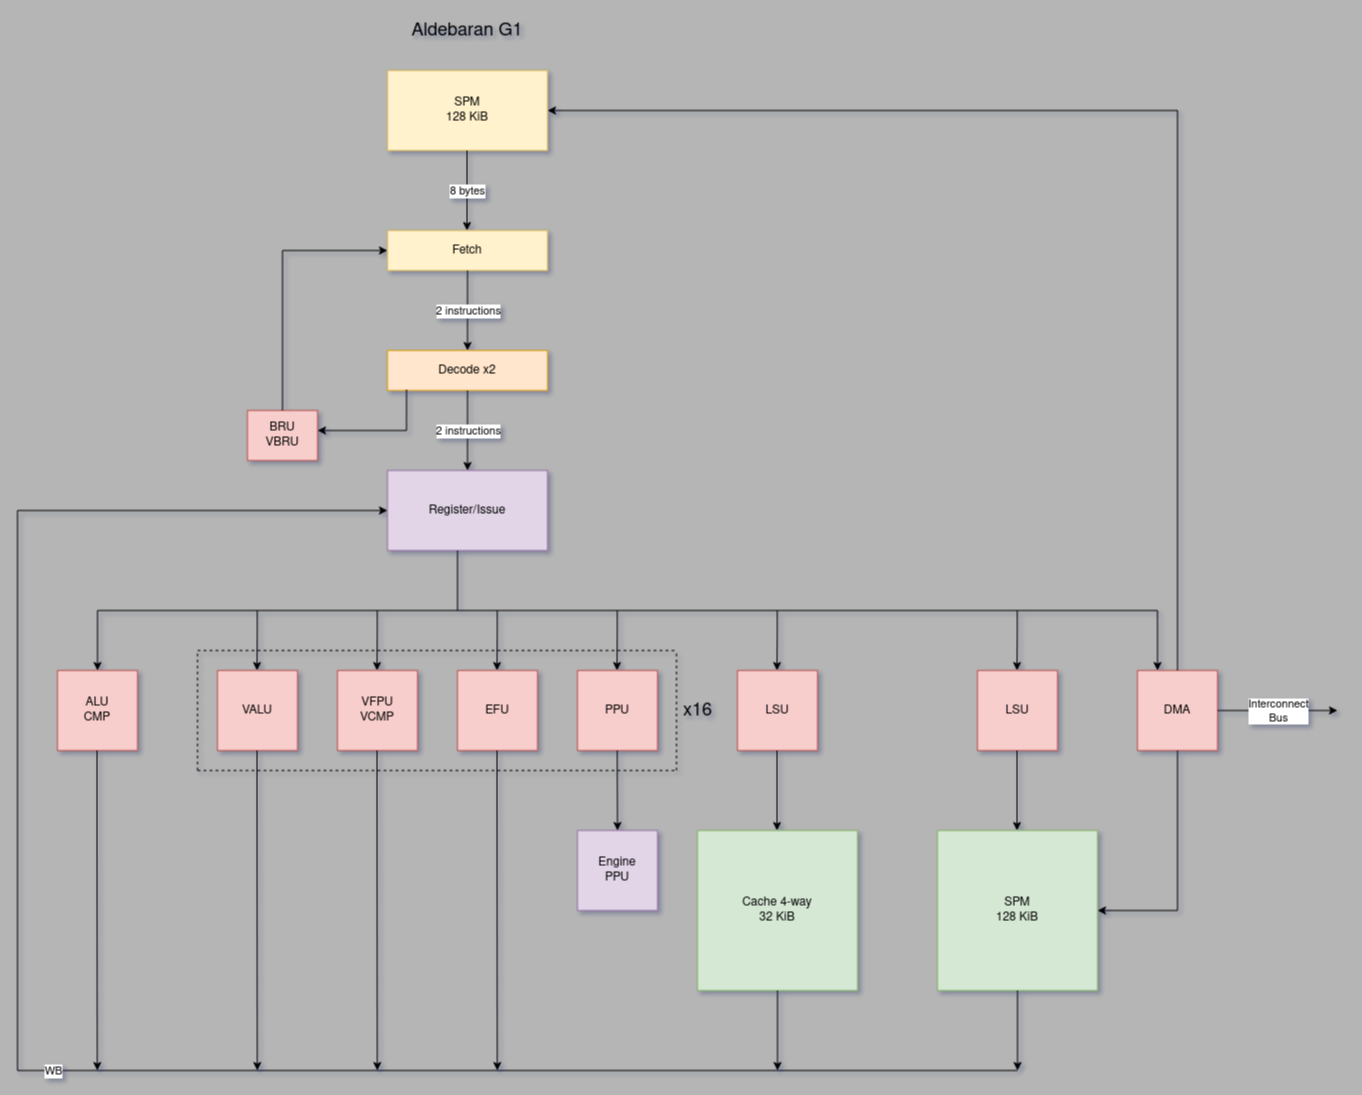

The diagram above was exported from draw.io. Its source (the exported page's mxGraphModel, read from the mxfile embedded in the PNG):
<mxGraphModel dx="906" dy="548" grid="1" gridSize="10" guides="1" tooltips="1" connect="1" arrows="1" fold="1" page="1" pageScale="1" pageWidth="850" pageHeight="1100" background="#B5B5B5" math="0" shadow="1">
  <root>
    <mxCell id="0" />
    <mxCell id="1" parent="0" />
    <mxCell id="A4QCGavfiOSp-0ZZUvQz-1" value="Fetch" style="rounded=0;whiteSpace=wrap;html=1;strokeColor=#d6b656;fillColor=#fff2cc;fontStyle=0" parent="1" vertex="1">
      <mxGeometry x="570" y="240" width="160" height="40" as="geometry" />
    </mxCell>
    <mxCell id="A4QCGavfiOSp-0ZZUvQz-3" value="Decode x2" style="rounded=0;whiteSpace=wrap;html=1;fillColor=#ffe6cc;strokeColor=#d79b00;" parent="1" vertex="1">
      <mxGeometry x="570" y="360" width="160" height="40" as="geometry" />
    </mxCell>
    <mxCell id="A4QCGavfiOSp-0ZZUvQz-4" value="Register/Issue" style="rounded=0;whiteSpace=wrap;html=1;fillColor=#e1d5e7;strokeColor=#9673a6;" parent="1" vertex="1">
      <mxGeometry x="570" y="480" width="160" height="80" as="geometry" />
    </mxCell>
    <mxCell id="A4QCGavfiOSp-0ZZUvQz-5" value="" style="endArrow=classic;html=1;rounded=0;edgeStyle=orthogonalEdgeStyle;exitX=0.5;exitY=1;exitDx=0;exitDy=0;entryX=0.5;entryY=0;entryDx=0;entryDy=0;" parent="1" source="A4QCGavfiOSp-0ZZUvQz-1" target="A4QCGavfiOSp-0ZZUvQz-3" edge="1">
      <mxGeometry relative="1" as="geometry">
        <mxPoint x="690" y="450" as="sourcePoint" />
        <mxPoint x="790" y="450" as="targetPoint" />
      </mxGeometry>
    </mxCell>
    <mxCell id="A4QCGavfiOSp-0ZZUvQz-6" value="2 instructions" style="edgeLabel;resizable=0;html=1;align=center;verticalAlign=middle;" parent="A4QCGavfiOSp-0ZZUvQz-5" connectable="0" vertex="1">
      <mxGeometry relative="1" as="geometry" />
    </mxCell>
    <mxCell id="A4QCGavfiOSp-0ZZUvQz-7" value="" style="endArrow=classic;html=1;rounded=0;edgeStyle=orthogonalEdgeStyle;exitX=0.5;exitY=1;exitDx=0;exitDy=0;entryX=0.5;entryY=0;entryDx=0;entryDy=0;" parent="1" source="A4QCGavfiOSp-0ZZUvQz-3" target="A4QCGavfiOSp-0ZZUvQz-4" edge="1">
      <mxGeometry relative="1" as="geometry">
        <mxPoint x="660" y="290" as="sourcePoint" />
        <mxPoint x="660" y="370" as="targetPoint" />
        <Array as="points">
          <mxPoint x="650" y="440" />
          <mxPoint x="650" y="440" />
        </Array>
      </mxGeometry>
    </mxCell>
    <mxCell id="A4QCGavfiOSp-0ZZUvQz-8" value="2 instructions" style="edgeLabel;resizable=0;html=1;align=center;verticalAlign=middle;" parent="A4QCGavfiOSp-0ZZUvQz-7" connectable="0" vertex="1">
      <mxGeometry relative="1" as="geometry" />
    </mxCell>
    <mxCell id="A4QCGavfiOSp-0ZZUvQz-9" value="" style="endArrow=classic;html=1;rounded=0;edgeStyle=orthogonalEdgeStyle;exitX=0.119;exitY=0.975;exitDx=0;exitDy=0;exitPerimeter=0;verticalAlign=top;labelBorderColor=none;horizontal=0;" parent="1" source="A4QCGavfiOSp-0ZZUvQz-3" target="A4QCGavfiOSp-0ZZUvQz-11" edge="1">
      <mxGeometry relative="1" as="geometry">
        <mxPoint x="690" y="450" as="sourcePoint" />
        <mxPoint x="490" y="440" as="targetPoint" />
        <Array as="points">
          <mxPoint x="589" y="440" />
        </Array>
      </mxGeometry>
    </mxCell>
    <mxCell id="A4QCGavfiOSp-0ZZUvQz-11" value="BRU&lt;br&gt;VBRU" style="rounded=0;whiteSpace=wrap;html=1;fillColor=#f8cecc;strokeColor=#b85450;" parent="1" vertex="1">
      <mxGeometry x="430" y="420" width="70" height="50" as="geometry" />
    </mxCell>
    <mxCell id="A4QCGavfiOSp-0ZZUvQz-12" value="" style="endArrow=classic;html=1;rounded=0;edgeStyle=orthogonalEdgeStyle;exitX=0.5;exitY=0;exitDx=0;exitDy=0;entryX=0;entryY=0.5;entryDx=0;entryDy=0;" parent="1" source="A4QCGavfiOSp-0ZZUvQz-11" target="A4QCGavfiOSp-0ZZUvQz-1" edge="1">
      <mxGeometry relative="1" as="geometry">
        <mxPoint x="690" y="450" as="sourcePoint" />
        <mxPoint x="790" y="450" as="targetPoint" />
      </mxGeometry>
    </mxCell>
    <mxCell id="A4QCGavfiOSp-0ZZUvQz-32" value="&lt;div&gt;ALU&lt;/div&gt;&lt;div&gt;CMP&lt;br&gt;&lt;/div&gt;" style="rounded=0;whiteSpace=wrap;html=1;fillColor=#f8cecc;strokeColor=#b85450;" parent="1" vertex="1">
      <mxGeometry x="240" y="680" width="80" height="80" as="geometry" />
    </mxCell>
    <mxCell id="A4QCGavfiOSp-0ZZUvQz-35" value="&lt;div&gt;VFPU&lt;/div&gt;VCMP" style="rounded=0;whiteSpace=wrap;html=1;fillColor=#f8cecc;strokeColor=#b85450;" parent="1" vertex="1">
      <mxGeometry x="520" y="680" width="80" height="80" as="geometry" />
    </mxCell>
    <mxCell id="A4QCGavfiOSp-0ZZUvQz-36" value="EFU" style="rounded=0;whiteSpace=wrap;html=1;fillColor=#f8cecc;strokeColor=#b85450;" parent="1" vertex="1">
      <mxGeometry x="640" y="680" width="80" height="80" as="geometry" />
    </mxCell>
    <mxCell id="A4QCGavfiOSp-0ZZUvQz-37" value="LSU" style="rounded=0;whiteSpace=wrap;html=1;fillColor=#f8cecc;strokeColor=#b85450;" parent="1" vertex="1">
      <mxGeometry x="920" y="680" width="80" height="80" as="geometry" />
    </mxCell>
    <mxCell id="A4QCGavfiOSp-0ZZUvQz-40" value="LSU" style="rounded=0;whiteSpace=wrap;html=1;fillColor=#f8cecc;strokeColor=#b85450;" parent="1" vertex="1">
      <mxGeometry x="1160" y="680" width="80" height="80" as="geometry" />
    </mxCell>
    <mxCell id="A4QCGavfiOSp-0ZZUvQz-41" value="DMA" style="rounded=0;whiteSpace=wrap;html=1;fillColor=#f8cecc;strokeColor=#b85450;" parent="1" vertex="1">
      <mxGeometry x="1320" y="680" width="80" height="80" as="geometry" />
    </mxCell>
    <mxCell id="A4QCGavfiOSp-0ZZUvQz-42" value="" style="endArrow=classic;html=1;rounded=0;labelBorderColor=none;verticalAlign=top;edgeStyle=orthogonalEdgeStyle;exitX=0.5;exitY=1;exitDx=0;exitDy=0;" parent="1" source="A4QCGavfiOSp-0ZZUvQz-41" target="A4QCGavfiOSp-0ZZUvQz-44" edge="1">
      <mxGeometry relative="1" as="geometry">
        <mxPoint x="1220" y="860" as="sourcePoint" />
        <mxPoint x="1230" y="970" as="targetPoint" />
        <Array as="points">
          <mxPoint x="1360" y="920" />
        </Array>
      </mxGeometry>
    </mxCell>
    <mxCell id="A4QCGavfiOSp-0ZZUvQz-44" value="&lt;div&gt;SPM&lt;/div&gt;&lt;div&gt;128 KiB&lt;br&gt;&lt;/div&gt;" style="whiteSpace=wrap;html=1;aspect=fixed;fillColor=#d5e8d4;strokeColor=#82b366;" parent="1" vertex="1">
      <mxGeometry x="1120" y="840" width="160" height="160" as="geometry" />
    </mxCell>
    <mxCell id="A4QCGavfiOSp-0ZZUvQz-45" value="&lt;div&gt;SPM&lt;/div&gt;&lt;div&gt;128 KiB&lt;/div&gt;" style="rounded=0;whiteSpace=wrap;html=1;strokeColor=#d6b656;fillColor=#fff2cc;fontStyle=0" parent="1" vertex="1">
      <mxGeometry x="570" y="80" width="160" height="80" as="geometry" />
    </mxCell>
    <mxCell id="A4QCGavfiOSp-0ZZUvQz-46" value="" style="endArrow=classic;html=1;rounded=0;edgeStyle=orthogonalEdgeStyle;exitX=0.5;exitY=1;exitDx=0;exitDy=0;entryX=0.5;entryY=0;entryDx=0;entryDy=0;" parent="1" edge="1">
      <mxGeometry relative="1" as="geometry">
        <mxPoint x="649.5" y="160" as="sourcePoint" />
        <mxPoint x="649.5" y="240" as="targetPoint" />
      </mxGeometry>
    </mxCell>
    <mxCell id="A4QCGavfiOSp-0ZZUvQz-47" value="8 bytes" style="edgeLabel;resizable=0;html=1;align=center;verticalAlign=middle;" parent="A4QCGavfiOSp-0ZZUvQz-46" connectable="0" vertex="1">
      <mxGeometry relative="1" as="geometry" />
    </mxCell>
    <mxCell id="A4QCGavfiOSp-0ZZUvQz-52" value="" style="endArrow=classic;html=1;rounded=0;edgeStyle=orthogonalEdgeStyle;exitX=0.5;exitY=1;exitDx=0;exitDy=0;entryX=0.5;entryY=0;entryDx=0;entryDy=0;" parent="1" edge="1">
      <mxGeometry relative="1" as="geometry">
        <mxPoint x="1199.5" y="760" as="sourcePoint" />
        <mxPoint x="1199.5" y="840" as="targetPoint" />
        <Array as="points">
          <mxPoint x="1199.5" y="800" />
          <mxPoint x="1199.5" y="800" />
        </Array>
      </mxGeometry>
    </mxCell>
    <mxCell id="A4QCGavfiOSp-0ZZUvQz-54" value="" style="endArrow=classic;html=1;rounded=0;edgeStyle=orthogonalEdgeStyle;exitX=0.5;exitY=1;exitDx=0;exitDy=0;entryX=0.5;entryY=0;entryDx=0;entryDy=0;" parent="1" edge="1">
      <mxGeometry relative="1" as="geometry">
        <mxPoint x="959.5" y="760" as="sourcePoint" />
        <mxPoint x="959.5" y="840" as="targetPoint" />
        <Array as="points">
          <mxPoint x="959.5" y="800" />
          <mxPoint x="959.5" y="800" />
        </Array>
      </mxGeometry>
    </mxCell>
    <mxCell id="A4QCGavfiOSp-0ZZUvQz-55" value="Cache 4-way&lt;br&gt;32 KiB" style="rounded=0;whiteSpace=wrap;html=1;fillColor=#d5e8d4;strokeColor=#82b366;" parent="1" vertex="1">
      <mxGeometry x="880" y="840" width="160" height="160" as="geometry" />
    </mxCell>
    <mxCell id="A4QCGavfiOSp-0ZZUvQz-57" value="" style="endArrow=classic;html=1;rounded=0;edgeStyle=orthogonalEdgeStyle;exitX=0.5;exitY=1;exitDx=0;exitDy=0;" parent="1" edge="1">
      <mxGeometry relative="1" as="geometry">
        <mxPoint x="679.53" y="760" as="sourcePoint" />
        <mxPoint x="679.8" y="1080" as="targetPoint" />
        <Array as="points">
          <mxPoint x="679.53" y="800" />
          <mxPoint x="679.53" y="800" />
        </Array>
      </mxGeometry>
    </mxCell>
    <mxCell id="A4QCGavfiOSp-0ZZUvQz-60" value="" style="endArrow=classic;html=1;rounded=0;edgeStyle=orthogonalEdgeStyle;exitX=0.5;exitY=1;exitDx=0;exitDy=0;" parent="1" edge="1">
      <mxGeometry relative="1" as="geometry">
        <mxPoint x="279.53000000000003" y="760" as="sourcePoint" />
        <mxPoint x="279.8" y="1080" as="targetPoint" />
        <Array as="points">
          <mxPoint x="279.5" y="850" />
          <mxPoint x="279.5" y="850" />
        </Array>
      </mxGeometry>
    </mxCell>
    <mxCell id="A4QCGavfiOSp-0ZZUvQz-61" value="" style="endArrow=classic;html=1;rounded=0;labelBorderColor=none;verticalAlign=top;edgeStyle=orthogonalEdgeStyle;exitX=0.5;exitY=0;exitDx=0;exitDy=0;entryX=1;entryY=0.5;entryDx=0;entryDy=0;" parent="1" source="A4QCGavfiOSp-0ZZUvQz-41" target="A4QCGavfiOSp-0ZZUvQz-45" edge="1">
      <mxGeometry relative="1" as="geometry">
        <mxPoint x="1370" y="450" as="sourcePoint" />
        <mxPoint x="760" y="120" as="targetPoint" />
        <Array as="points">
          <mxPoint x="1360" y="680" />
          <mxPoint x="1360" y="120" />
        </Array>
      </mxGeometry>
    </mxCell>
    <mxCell id="A4QCGavfiOSp-0ZZUvQz-64" value="" style="endArrow=classic;html=1;rounded=0;edgeStyle=orthogonalEdgeStyle;exitX=0.5;exitY=1;exitDx=0;exitDy=0;entryX=0.5;entryY=0;entryDx=0;entryDy=0;" parent="1" target="A4QCGavfiOSp-0ZZUvQz-32" edge="1">
      <mxGeometry relative="1" as="geometry">
        <mxPoint x="640.02" y="560" as="sourcePoint" />
        <mxPoint x="290" y="660" as="targetPoint" />
        <Array as="points">
          <mxPoint x="640" y="620" />
          <mxPoint x="280" y="620" />
        </Array>
      </mxGeometry>
    </mxCell>
    <mxCell id="A4QCGavfiOSp-0ZZUvQz-66" value="" style="endArrow=classic;html=1;rounded=0;edgeStyle=orthogonalEdgeStyle;entryX=0.5;entryY=0;entryDx=0;entryDy=0;" parent="1" edge="1">
      <mxGeometry relative="1" as="geometry">
        <mxPoint x="679.77" y="620" as="sourcePoint" />
        <mxPoint x="679.5000000000001" y="680" as="targetPoint" />
        <Array as="points">
          <mxPoint x="679.5" y="640" />
          <mxPoint x="679.5" y="640" />
        </Array>
      </mxGeometry>
    </mxCell>
    <mxCell id="A4QCGavfiOSp-0ZZUvQz-67" value="" style="endArrow=classic;html=1;rounded=0;edgeStyle=orthogonalEdgeStyle;entryX=0.5;entryY=0;entryDx=0;entryDy=0;" parent="1" edge="1">
      <mxGeometry relative="1" as="geometry">
        <mxPoint x="799.77" y="620" as="sourcePoint" />
        <mxPoint x="799.5000000000001" y="680" as="targetPoint" />
        <Array as="points">
          <mxPoint x="799.5" y="640" />
          <mxPoint x="799.5" y="640" />
        </Array>
      </mxGeometry>
    </mxCell>
    <mxCell id="A4QCGavfiOSp-0ZZUvQz-69" value="" style="endArrow=classic;html=1;rounded=0;edgeStyle=orthogonalEdgeStyle;entryX=0.5;entryY=0;entryDx=0;entryDy=0;" parent="1" edge="1">
      <mxGeometry relative="1" as="geometry">
        <mxPoint x="959.77" y="620" as="sourcePoint" />
        <mxPoint x="959.5000000000002" y="680" as="targetPoint" />
        <Array as="points">
          <mxPoint x="959.5" y="640" />
          <mxPoint x="959.5" y="640" />
        </Array>
      </mxGeometry>
    </mxCell>
    <mxCell id="A4QCGavfiOSp-0ZZUvQz-71" value="" style="endArrow=classic;html=1;rounded=0;edgeStyle=orthogonalEdgeStyle;entryX=0.5;entryY=0;entryDx=0;entryDy=0;" parent="1" edge="1">
      <mxGeometry relative="1" as="geometry">
        <mxPoint x="1199.77" y="620" as="sourcePoint" />
        <mxPoint x="1199.5000000000002" y="680" as="targetPoint" />
        <Array as="points">
          <mxPoint x="1199.5" y="640" />
          <mxPoint x="1199.5" y="640" />
        </Array>
      </mxGeometry>
    </mxCell>
    <mxCell id="A4QCGavfiOSp-0ZZUvQz-72" value="" style="endArrow=classic;html=1;rounded=0;edgeStyle=orthogonalEdgeStyle;entryX=0.25;entryY=0;entryDx=0;entryDy=0;" parent="1" target="A4QCGavfiOSp-0ZZUvQz-41" edge="1">
      <mxGeometry relative="1" as="geometry">
        <mxPoint x="640" y="620" as="sourcePoint" />
        <mxPoint x="1350" y="670" as="targetPoint" />
        <Array as="points">
          <mxPoint x="840" y="620" />
          <mxPoint x="1350" y="620" />
        </Array>
      </mxGeometry>
    </mxCell>
    <mxCell id="A4QCGavfiOSp-0ZZUvQz-76" value="" style="endArrow=classic;html=1;rounded=0;edgeStyle=orthogonalEdgeStyle;" parent="1" edge="1">
      <mxGeometry relative="1" as="geometry">
        <mxPoint x="960" y="1000" as="sourcePoint" />
        <mxPoint x="960.01" y="1080" as="targetPoint" />
        <Array as="points">
          <mxPoint x="959.51" y="1030" />
          <mxPoint x="959.51" y="1030" />
        </Array>
      </mxGeometry>
    </mxCell>
    <mxCell id="A4QCGavfiOSp-0ZZUvQz-79" value="" style="endArrow=classic;html=1;rounded=0;edgeStyle=orthogonalEdgeStyle;" parent="1" edge="1">
      <mxGeometry relative="1" as="geometry">
        <mxPoint x="1200" y="1000" as="sourcePoint" />
        <mxPoint x="1200.02" y="1080" as="targetPoint" />
        <Array as="points">
          <mxPoint x="1199.52" y="1030" />
          <mxPoint x="1199.52" y="1030" />
        </Array>
      </mxGeometry>
    </mxCell>
    <mxCell id="A4QCGavfiOSp-0ZZUvQz-80" value="" style="endArrow=classic;html=1;rounded=0;labelBorderColor=none;verticalAlign=top;edgeStyle=orthogonalEdgeStyle;entryX=0;entryY=0.5;entryDx=0;entryDy=0;" parent="1" target="A4QCGavfiOSp-0ZZUvQz-4" edge="1">
      <mxGeometry relative="1" as="geometry">
        <mxPoint x="1200" y="1080" as="sourcePoint" />
        <mxPoint x="490" y="519.71" as="targetPoint" />
        <Array as="points">
          <mxPoint x="200" y="1080" />
          <mxPoint x="200" y="520" />
        </Array>
      </mxGeometry>
    </mxCell>
    <mxCell id="A4QCGavfiOSp-0ZZUvQz-81" value="WB" style="edgeLabel;resizable=0;html=1;align=center;verticalAlign=middle;" parent="A4QCGavfiOSp-0ZZUvQz-80" connectable="0" vertex="1">
      <mxGeometry relative="1" as="geometry" />
    </mxCell>
    <mxCell id="A4QCGavfiOSp-0ZZUvQz-82" value="" style="endArrow=classic;html=1;rounded=0;labelBorderColor=none;verticalAlign=top;edgeStyle=orthogonalEdgeStyle;exitX=1;exitY=0.5;exitDx=0;exitDy=0;" parent="1" source="A4QCGavfiOSp-0ZZUvQz-41" edge="1">
      <mxGeometry relative="1" as="geometry">
        <mxPoint x="1430" y="719.58" as="sourcePoint" />
        <mxPoint x="1520" y="720" as="targetPoint" />
      </mxGeometry>
    </mxCell>
    <mxCell id="A4QCGavfiOSp-0ZZUvQz-83" value="&lt;div&gt;Interconnect&lt;/div&gt;&lt;div&gt;Bus&lt;br&gt;&lt;/div&gt;" style="edgeLabel;resizable=0;html=1;align=center;verticalAlign=middle;" parent="A4QCGavfiOSp-0ZZUvQz-82" connectable="0" vertex="1">
      <mxGeometry relative="1" as="geometry" />
    </mxCell>
    <mxCell id="A4QCGavfiOSp-0ZZUvQz-84" value="&lt;font style=&quot;font-size: 18px&quot;&gt;Aldebaran G1&lt;/font&gt;" style="text;html=1;strokeColor=none;fillColor=none;align=center;verticalAlign=middle;whiteSpace=wrap;rounded=0;" parent="1" vertex="1">
      <mxGeometry x="580" y="20" width="140" height="40" as="geometry" />
    </mxCell>
    <mxCell id="Gs19I4zmEVsw2QC0Lle0-2" value="&lt;div&gt;VALU&lt;br&gt;&lt;/div&gt;" style="rounded=0;whiteSpace=wrap;html=1;fillColor=#f8cecc;strokeColor=#b85450;" parent="1" vertex="1">
      <mxGeometry x="400" y="680" width="80" height="80" as="geometry" />
    </mxCell>
    <mxCell id="Gs19I4zmEVsw2QC0Lle0-3" value="" style="endArrow=classic;html=1;rounded=0;edgeStyle=orthogonalEdgeStyle;exitX=0.5;exitY=1;exitDx=0;exitDy=0;" parent="1" edge="1">
      <mxGeometry relative="1" as="geometry">
        <mxPoint x="559.53" y="760" as="sourcePoint" />
        <mxPoint x="559.8" y="1080" as="targetPoint" />
        <Array as="points">
          <mxPoint x="559.53" y="800" />
          <mxPoint x="559.53" y="800" />
        </Array>
      </mxGeometry>
    </mxCell>
    <mxCell id="Gs19I4zmEVsw2QC0Lle0-4" value="" style="endArrow=classic;html=1;rounded=0;edgeStyle=orthogonalEdgeStyle;entryX=0.5;entryY=0;entryDx=0;entryDy=0;" parent="1" edge="1">
      <mxGeometry relative="1" as="geometry">
        <mxPoint x="559.77" y="620" as="sourcePoint" />
        <mxPoint x="559.5" y="680" as="targetPoint" />
        <Array as="points">
          <mxPoint x="559.5" y="640" />
          <mxPoint x="559.5" y="640" />
        </Array>
      </mxGeometry>
    </mxCell>
    <mxCell id="Gs19I4zmEVsw2QC0Lle0-5" value="&lt;div&gt;PPU&lt;br&gt;&lt;/div&gt;" style="rounded=0;whiteSpace=wrap;html=1;fillColor=#f8cecc;strokeColor=#b85450;" parent="1" vertex="1">
      <mxGeometry x="760" y="680" width="80" height="80" as="geometry" />
    </mxCell>
    <mxCell id="Gs19I4zmEVsw2QC0Lle0-6" value="" style="endArrow=classic;html=1;rounded=0;edgeStyle=orthogonalEdgeStyle;exitX=0.5;exitY=1;exitDx=0;exitDy=0;" parent="1" edge="1">
      <mxGeometry relative="1" as="geometry">
        <mxPoint x="439.53" y="760" as="sourcePoint" />
        <mxPoint x="439.79999999999995" y="1080" as="targetPoint" />
        <Array as="points">
          <mxPoint x="439.53" y="800" />
          <mxPoint x="439.53" y="800" />
        </Array>
      </mxGeometry>
    </mxCell>
    <mxCell id="Gs19I4zmEVsw2QC0Lle0-7" value="" style="endArrow=classic;html=1;rounded=0;edgeStyle=orthogonalEdgeStyle;entryX=0.5;entryY=0;entryDx=0;entryDy=0;" parent="1" edge="1">
      <mxGeometry relative="1" as="geometry">
        <mxPoint x="439.77" y="620" as="sourcePoint" />
        <mxPoint x="439.5" y="680" as="targetPoint" />
        <Array as="points">
          <mxPoint x="439.5" y="640" />
          <mxPoint x="439.5" y="640" />
        </Array>
      </mxGeometry>
    </mxCell>
    <mxCell id="Gs19I4zmEVsw2QC0Lle0-8" value="x16" style="text;html=1;align=center;verticalAlign=middle;resizable=0;points=[];autosize=1;strokeColor=none;fillColor=none;fontSize=18;" parent="1" vertex="1">
      <mxGeometry x="860" y="705" width="40" height="30" as="geometry" />
    </mxCell>
    <mxCell id="Gs19I4zmEVsw2QC0Lle0-9" value="" style="endArrow=none;html=1;rounded=0;fontSize=18;dashed=1;" parent="1" edge="1">
      <mxGeometry width="50" height="50" relative="1" as="geometry">
        <mxPoint x="380" y="780" as="sourcePoint" />
        <mxPoint x="380" y="660" as="targetPoint" />
      </mxGeometry>
    </mxCell>
    <mxCell id="Gs19I4zmEVsw2QC0Lle0-10" value="" style="endArrow=none;html=1;rounded=0;fontSize=18;dashed=1;" parent="1" edge="1">
      <mxGeometry width="50" height="50" relative="1" as="geometry">
        <mxPoint x="380" y="660" as="sourcePoint" />
        <mxPoint x="860" y="660" as="targetPoint" />
      </mxGeometry>
    </mxCell>
    <mxCell id="Gs19I4zmEVsw2QC0Lle0-11" value="" style="endArrow=none;html=1;rounded=0;fontSize=18;dashed=1;" parent="1" edge="1">
      <mxGeometry width="50" height="50" relative="1" as="geometry">
        <mxPoint x="380" y="780" as="sourcePoint" />
        <mxPoint x="860" y="780" as="targetPoint" />
      </mxGeometry>
    </mxCell>
    <mxCell id="Gs19I4zmEVsw2QC0Lle0-12" value="" style="endArrow=none;html=1;rounded=0;fontSize=18;dashed=1;" parent="1" edge="1">
      <mxGeometry width="50" height="50" relative="1" as="geometry">
        <mxPoint x="859" y="780" as="sourcePoint" />
        <mxPoint x="859" y="660" as="targetPoint" />
      </mxGeometry>
    </mxCell>
    <mxCell id="Gs19I4zmEVsw2QC0Lle0-13" value="" style="endArrow=classic;html=1;rounded=0;edgeStyle=orthogonalEdgeStyle;" parent="1" edge="1">
      <mxGeometry relative="1" as="geometry">
        <mxPoint x="799.77" y="760" as="sourcePoint" />
        <mxPoint x="800" y="840" as="targetPoint" />
        <Array as="points">
          <mxPoint x="799.5" y="780" />
          <mxPoint x="799.5" y="780" />
        </Array>
      </mxGeometry>
    </mxCell>
    <mxCell id="Gs19I4zmEVsw2QC0Lle0-14" value="Engine&lt;br&gt;PPU" style="rounded=0;whiteSpace=wrap;html=1;fillColor=#e1d5e7;strokeColor=#9673a6;" parent="1" vertex="1">
      <mxGeometry x="760" y="840" width="80" height="80" as="geometry" />
    </mxCell>
  </root>
</mxGraphModel>